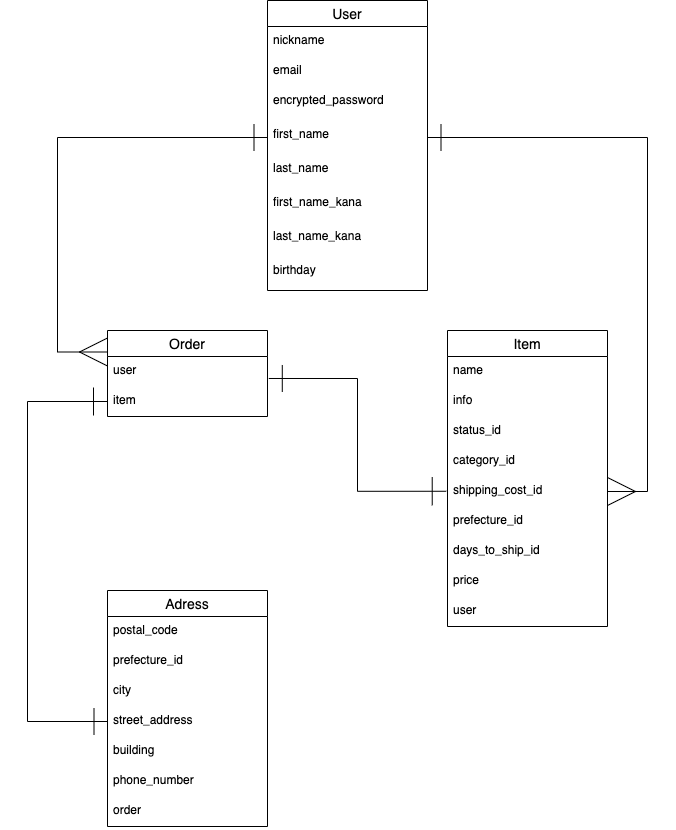

The diagram above was exported from draw.io. Its source (the exported page's mxGraphModel, read from the mxfile embedded in the PNG):
<mxGraphModel dx="729" dy="860" grid="1" gridSize="10" guides="1" tooltips="1" connect="1" arrows="1" fold="1" page="1" pageScale="1" pageWidth="827" pageHeight="1169" math="0" shadow="0">
  <root>
    <mxCell id="0" />
    <mxCell id="1" parent="0" />
    <mxCell id="91" style="edgeStyle=orthogonalEdgeStyle;rounded=0;orthogonalLoop=1;jettySize=auto;html=1;exitX=1;exitY=0.5;exitDx=0;exitDy=0;entryX=1;entryY=0.5;entryDx=0;entryDy=0;startArrow=ERone;startFill=0;startSize=25;endArrow=ERmany;endFill=0;endSize=26;" parent="1" source="73" target="81" edge="1">
      <mxGeometry relative="1" as="geometry" />
    </mxCell>
    <mxCell id="92" style="edgeStyle=elbowEdgeStyle;rounded=0;orthogonalLoop=1;jettySize=auto;html=1;exitX=0;exitY=0.5;exitDx=0;exitDy=0;entryX=0;entryY=0.25;entryDx=0;entryDy=0;startArrow=ERone;startFill=0;startSize=25;endArrow=ERmany;endFill=0;endSize=26;elbow=vertical;" parent="1" source="73" target="62" edge="1">
      <mxGeometry relative="1" as="geometry">
        <mxPoint x="160" y="501" as="targetPoint" />
        <Array as="points">
          <mxPoint x="110" y="450" />
        </Array>
      </mxGeometry>
    </mxCell>
    <mxCell id="93" style="edgeStyle=elbowEdgeStyle;rounded=0;orthogonalLoop=1;jettySize=auto;html=1;entryX=0;entryY=0.5;entryDx=0;entryDy=0;startArrow=ERone;startFill=0;startSize=25;endArrow=ERone;endFill=0;endSize=26;elbow=vertical;exitX=0;exitY=0.5;exitDx=0;exitDy=0;" parent="1" source="87" target="65" edge="1">
      <mxGeometry relative="1" as="geometry">
        <mxPoint x="150" y="770" as="sourcePoint" />
        <Array as="points">
          <mxPoint x="80" y="620" />
        </Array>
      </mxGeometry>
    </mxCell>
    <mxCell id="66" value="Adress" style="swimlane;fontStyle=0;childLayout=stackLayout;horizontal=1;startSize=26;horizontalStack=0;resizeParent=1;resizeParentMax=0;resizeLast=0;collapsible=1;marginBottom=0;align=center;fontSize=14;" parent="1" vertex="1">
      <mxGeometry x="160" y="630" width="160" height="236" as="geometry" />
    </mxCell>
    <mxCell id="67" value="postal_code" style="text;strokeColor=none;fillColor=none;spacingLeft=4;spacingRight=4;overflow=hidden;rotatable=0;points=[[0,0.5],[1,0.5]];portConstraint=eastwest;fontSize=12;" parent="66" vertex="1">
      <mxGeometry y="26" width="160" height="30" as="geometry" />
    </mxCell>
    <mxCell id="68" value="prefecture_id" style="text;strokeColor=none;fillColor=none;spacingLeft=4;spacingRight=4;overflow=hidden;rotatable=0;points=[[0,0.5],[1,0.5]];portConstraint=eastwest;fontSize=12;" parent="66" vertex="1">
      <mxGeometry y="56" width="160" height="30" as="geometry" />
    </mxCell>
    <mxCell id="69" value="city" style="text;strokeColor=none;fillColor=none;spacingLeft=4;spacingRight=4;overflow=hidden;rotatable=0;points=[[0,0.5],[1,0.5]];portConstraint=eastwest;fontSize=12;" parent="66" vertex="1">
      <mxGeometry y="86" width="160" height="30" as="geometry" />
    </mxCell>
    <mxCell id="87" value="street_address" style="text;strokeColor=none;fillColor=none;spacingLeft=4;spacingRight=4;overflow=hidden;rotatable=0;points=[[0,0.5],[1,0.5]];portConstraint=eastwest;fontSize=12;" parent="66" vertex="1">
      <mxGeometry y="116" width="160" height="30" as="geometry" />
    </mxCell>
    <mxCell id="88" value="building" style="text;strokeColor=none;fillColor=none;spacingLeft=4;spacingRight=4;overflow=hidden;rotatable=0;points=[[0,0.5],[1,0.5]];portConstraint=eastwest;fontSize=12;" parent="66" vertex="1">
      <mxGeometry y="146" width="160" height="30" as="geometry" />
    </mxCell>
    <mxCell id="90" value="phone_number" style="text;strokeColor=none;fillColor=none;spacingLeft=4;spacingRight=4;overflow=hidden;rotatable=0;points=[[0,0.5],[1,0.5]];portConstraint=eastwest;fontSize=12;" parent="66" vertex="1">
      <mxGeometry y="176" width="160" height="30" as="geometry" />
    </mxCell>
    <mxCell id="89" value="order" style="text;strokeColor=none;fillColor=none;spacingLeft=4;spacingRight=4;overflow=hidden;rotatable=0;points=[[0,0.5],[1,0.5]];portConstraint=eastwest;fontSize=12;" parent="66" vertex="1">
      <mxGeometry y="206" width="160" height="30" as="geometry" />
    </mxCell>
    <mxCell id="94" style="rounded=0;orthogonalLoop=1;jettySize=auto;html=1;exitX=1.008;exitY=0.733;exitDx=0;exitDy=0;startArrow=ERone;startFill=0;startSize=25;endArrow=ERone;endFill=0;endSize=26;exitPerimeter=0;edgeStyle=orthogonalEdgeStyle;entryX=-0.008;entryY=0.492;entryDx=0;entryDy=0;entryPerimeter=0;" parent="1" source="64" target="81" edge="1">
      <mxGeometry relative="1" as="geometry">
        <mxPoint x="499" y="526" as="targetPoint" />
      </mxGeometry>
    </mxCell>
    <mxCell id="18" value="Item" style="swimlane;fontStyle=0;childLayout=stackLayout;horizontal=1;startSize=26;horizontalStack=0;resizeParent=1;resizeParentMax=0;resizeLast=0;collapsible=1;marginBottom=0;align=center;fontSize=14;" parent="1" vertex="1">
      <mxGeometry x="500" y="370" width="160" height="296" as="geometry" />
    </mxCell>
    <mxCell id="19" value="name" style="text;strokeColor=none;fillColor=none;spacingLeft=4;spacingRight=4;overflow=hidden;rotatable=0;points=[[0,0.5],[1,0.5]];portConstraint=eastwest;fontSize=12;" parent="18" vertex="1">
      <mxGeometry y="26" width="160" height="30" as="geometry" />
    </mxCell>
    <mxCell id="20" value="info" style="text;strokeColor=none;fillColor=none;spacingLeft=4;spacingRight=4;overflow=hidden;rotatable=0;points=[[0,0.5],[1,0.5]];portConstraint=eastwest;fontSize=12;" parent="18" vertex="1">
      <mxGeometry y="56" width="160" height="30" as="geometry" />
    </mxCell>
    <mxCell id="21" value="status_id" style="text;strokeColor=none;fillColor=none;spacingLeft=4;spacingRight=4;overflow=hidden;rotatable=0;points=[[0,0.5],[1,0.5]];portConstraint=eastwest;fontSize=12;" parent="18" vertex="1">
      <mxGeometry y="86" width="160" height="30" as="geometry" />
    </mxCell>
    <mxCell id="79" value="category_id" style="text;strokeColor=none;fillColor=none;spacingLeft=4;spacingRight=4;overflow=hidden;rotatable=0;points=[[0,0.5],[1,0.5]];portConstraint=eastwest;fontSize=12;" parent="18" vertex="1">
      <mxGeometry y="116" width="160" height="30" as="geometry" />
    </mxCell>
    <mxCell id="81" value="shipping_cost_id" style="text;strokeColor=none;fillColor=none;spacingLeft=4;spacingRight=4;overflow=hidden;rotatable=0;points=[[0,0.5],[1,0.5]];portConstraint=eastwest;fontSize=12;" parent="18" vertex="1">
      <mxGeometry y="146" width="160" height="30" as="geometry" />
    </mxCell>
    <mxCell id="82" value="prefecture_id" style="text;strokeColor=none;fillColor=none;spacingLeft=4;spacingRight=4;overflow=hidden;rotatable=0;points=[[0,0.5],[1,0.5]];portConstraint=eastwest;fontSize=12;" parent="18" vertex="1">
      <mxGeometry y="176" width="160" height="30" as="geometry" />
    </mxCell>
    <mxCell id="83" value="days_to_ship_id" style="text;strokeColor=none;fillColor=none;spacingLeft=4;spacingRight=4;overflow=hidden;rotatable=0;points=[[0,0.5],[1,0.5]];portConstraint=eastwest;fontSize=12;" parent="18" vertex="1">
      <mxGeometry y="206" width="160" height="30" as="geometry" />
    </mxCell>
    <mxCell id="84" value="price" style="text;strokeColor=none;fillColor=none;spacingLeft=4;spacingRight=4;overflow=hidden;rotatable=0;points=[[0,0.5],[1,0.5]];portConstraint=eastwest;fontSize=12;" parent="18" vertex="1">
      <mxGeometry y="236" width="160" height="30" as="geometry" />
    </mxCell>
    <mxCell id="85" value="user" style="text;strokeColor=none;fillColor=none;spacingLeft=4;spacingRight=4;overflow=hidden;rotatable=0;points=[[0,0.5],[1,0.5]];portConstraint=eastwest;fontSize=12;" parent="18" vertex="1">
      <mxGeometry y="266" width="160" height="30" as="geometry" />
    </mxCell>
    <mxCell id="14" value="User" style="swimlane;fontStyle=0;childLayout=stackLayout;horizontal=1;startSize=26;horizontalStack=0;resizeParent=1;resizeParentMax=0;resizeLast=0;collapsible=1;marginBottom=0;align=center;fontSize=14;glass=0;swimlaneLine=1;" parent="1" vertex="1">
      <mxGeometry x="320" y="40" width="160" height="290" as="geometry">
        <mxRectangle x="110" y="100" width="60" height="26" as="alternateBounds" />
      </mxGeometry>
    </mxCell>
    <mxCell id="15" value="nickname" style="text;strokeColor=none;fillColor=none;spacingLeft=4;spacingRight=4;overflow=hidden;rotatable=0;points=[[0,0.5],[1,0.5]];portConstraint=eastwest;fontSize=12;" parent="14" vertex="1">
      <mxGeometry y="26" width="160" height="30" as="geometry" />
    </mxCell>
    <mxCell id="16" value="email" style="text;strokeColor=none;fillColor=none;spacingLeft=4;spacingRight=4;overflow=hidden;rotatable=0;points=[[0,0.5],[1,0.5]];portConstraint=eastwest;fontSize=12;" parent="14" vertex="1">
      <mxGeometry y="56" width="160" height="30" as="geometry" />
    </mxCell>
    <mxCell id="17" value="encrypted_password" style="text;strokeColor=none;fillColor=none;spacingLeft=4;spacingRight=4;overflow=hidden;rotatable=0;points=[[0,0.5],[1,0.5]];portConstraint=eastwest;fontSize=12;" parent="14" vertex="1">
      <mxGeometry y="86" width="160" height="34" as="geometry" />
    </mxCell>
    <mxCell id="73" value="first_name" style="text;strokeColor=none;fillColor=none;spacingLeft=4;spacingRight=4;overflow=hidden;rotatable=0;points=[[0,0.5],[1,0.5]];portConstraint=eastwest;fontSize=12;" parent="14" vertex="1">
      <mxGeometry y="120" width="160" height="34" as="geometry" />
    </mxCell>
    <mxCell id="74" value="last_name" style="text;strokeColor=none;fillColor=none;spacingLeft=4;spacingRight=4;overflow=hidden;rotatable=0;points=[[0,0.5],[1,0.5]];portConstraint=eastwest;fontSize=12;" parent="14" vertex="1">
      <mxGeometry y="154" width="160" height="34" as="geometry" />
    </mxCell>
    <mxCell id="77" value="first_name_kana" style="text;strokeColor=none;fillColor=none;spacingLeft=4;spacingRight=4;overflow=hidden;rotatable=0;points=[[0,0.5],[1,0.5]];portConstraint=eastwest;fontSize=12;" parent="14" vertex="1">
      <mxGeometry y="188" width="160" height="34" as="geometry" />
    </mxCell>
    <mxCell id="76" value="last_name_kana" style="text;strokeColor=none;fillColor=none;spacingLeft=4;spacingRight=4;overflow=hidden;rotatable=0;points=[[0,0.5],[1,0.5]];portConstraint=eastwest;fontSize=12;" parent="14" vertex="1">
      <mxGeometry y="222" width="160" height="34" as="geometry" />
    </mxCell>
    <mxCell id="78" value="birthday" style="text;strokeColor=none;fillColor=none;spacingLeft=4;spacingRight=4;overflow=hidden;rotatable=0;points=[[0,0.5],[1,0.5]];portConstraint=eastwest;fontSize=12;" parent="14" vertex="1">
      <mxGeometry y="256" width="160" height="34" as="geometry" />
    </mxCell>
    <mxCell id="62" value="Order" style="swimlane;fontStyle=0;childLayout=stackLayout;horizontal=1;startSize=26;horizontalStack=0;resizeParent=1;resizeParentMax=0;resizeLast=0;collapsible=1;marginBottom=0;align=center;fontSize=14;" parent="1" vertex="1">
      <mxGeometry x="160" y="370" width="160" height="86" as="geometry" />
    </mxCell>
    <mxCell id="64" value="user" style="text;strokeColor=none;fillColor=none;spacingLeft=4;spacingRight=4;overflow=hidden;rotatable=0;points=[[0,0.5],[1,0.5]];portConstraint=eastwest;fontSize=12;" parent="62" vertex="1">
      <mxGeometry y="26" width="160" height="30" as="geometry" />
    </mxCell>
    <mxCell id="65" value="item" style="text;strokeColor=none;fillColor=none;spacingLeft=4;spacingRight=4;overflow=hidden;rotatable=0;points=[[0,0.5],[1,0.5]];portConstraint=eastwest;fontSize=12;" parent="62" vertex="1">
      <mxGeometry y="56" width="160" height="30" as="geometry" />
    </mxCell>
  </root>
</mxGraphModel>